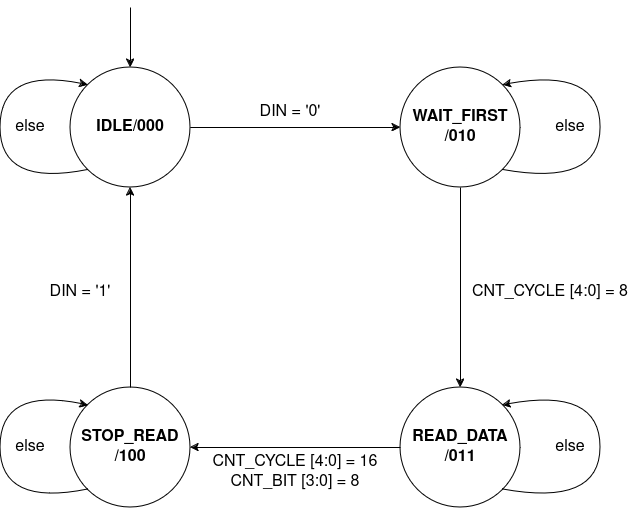

The diagram above was exported from draw.io. Its source (the exported page's mxGraphModel, read from the mxfile embedded in the PNG):
<mxGraphModel dx="1434" dy="759" grid="1" gridSize="10" guides="1" tooltips="1" connect="1" arrows="1" fold="1" page="1" pageScale="1" pageWidth="850" pageHeight="1100" math="0" shadow="0">
  <root>
    <mxCell id="0" />
    <mxCell id="1" parent="0" />
    <mxCell id="ioGyp-gqQDISdZr-QKNe-1" value="" style="ellipse;whiteSpace=wrap;html=1;" vertex="1" parent="1">
      <mxGeometry x="110" y="80" width="120" height="120" as="geometry" />
    </mxCell>
    <mxCell id="ioGyp-gqQDISdZr-QKNe-2" value="&lt;font style=&quot;font-size: 16px;&quot;&gt;&lt;b&gt;IDLE/000&lt;/b&gt;&lt;/font&gt;" style="text;html=1;align=center;verticalAlign=middle;whiteSpace=wrap;rounded=0;" vertex="1" parent="1">
      <mxGeometry x="130" y="125" width="80" height="30" as="geometry" />
    </mxCell>
    <mxCell id="ioGyp-gqQDISdZr-QKNe-3" value="" style="endArrow=classic;html=1;rounded=0;entryX=0.5;entryY=0;entryDx=0;entryDy=0;" edge="1" parent="1" target="ioGyp-gqQDISdZr-QKNe-1">
      <mxGeometry width="50" height="50" relative="1" as="geometry">
        <mxPoint x="170" y="20" as="sourcePoint" />
        <mxPoint x="450" y="370" as="targetPoint" />
      </mxGeometry>
    </mxCell>
    <mxCell id="ioGyp-gqQDISdZr-QKNe-4" value="" style="curved=1;endArrow=classic;html=1;rounded=0;exitX=0;exitY=1;exitDx=0;exitDy=0;entryX=0;entryY=0;entryDx=0;entryDy=0;" edge="1" parent="1" source="ioGyp-gqQDISdZr-QKNe-1" target="ioGyp-gqQDISdZr-QKNe-1">
      <mxGeometry width="50" height="50" relative="1" as="geometry">
        <mxPoint x="400" y="420" as="sourcePoint" />
        <mxPoint x="450" y="370" as="targetPoint" />
        <Array as="points">
          <mxPoint x="40" y="200" />
          <mxPoint x="40" y="80" />
        </Array>
      </mxGeometry>
    </mxCell>
    <mxCell id="ioGyp-gqQDISdZr-QKNe-5" value="" style="endArrow=classic;html=1;rounded=0;exitX=1;exitY=0.5;exitDx=0;exitDy=0;" edge="1" parent="1" source="ioGyp-gqQDISdZr-QKNe-1">
      <mxGeometry width="50" height="50" relative="1" as="geometry">
        <mxPoint x="400" y="420" as="sourcePoint" />
        <mxPoint x="440" y="140" as="targetPoint" />
      </mxGeometry>
    </mxCell>
    <mxCell id="ioGyp-gqQDISdZr-QKNe-6" value="&lt;font style=&quot;font-size: 16px;&quot;&gt;DIN = '0'&lt;br&gt;&lt;/font&gt;" style="text;html=1;align=center;verticalAlign=middle;whiteSpace=wrap;rounded=0;" vertex="1" parent="1">
      <mxGeometry x="290" y="110" width="80" height="30" as="geometry" />
    </mxCell>
    <mxCell id="ioGyp-gqQDISdZr-QKNe-7" value="" style="ellipse;whiteSpace=wrap;html=1;" vertex="1" parent="1">
      <mxGeometry x="440" y="80" width="120" height="120" as="geometry" />
    </mxCell>
    <mxCell id="ioGyp-gqQDISdZr-QKNe-8" value="&lt;div&gt;&lt;font style=&quot;font-size: 16px;&quot;&gt;&lt;b&gt;WAIT_FIRST&lt;/b&gt;&lt;/font&gt;&lt;/div&gt;&lt;div&gt;&lt;font style=&quot;font-size: 16px;&quot;&gt;&lt;b&gt;/010&lt;/b&gt;&lt;/font&gt;&lt;/div&gt;" style="text;html=1;align=center;verticalAlign=middle;whiteSpace=wrap;rounded=0;" vertex="1" parent="1">
      <mxGeometry x="445" y="117.5" width="110" height="45" as="geometry" />
    </mxCell>
    <mxCell id="ioGyp-gqQDISdZr-QKNe-9" value="&lt;font style=&quot;font-size: 16px;&quot;&gt;else&lt;/font&gt;" style="text;html=1;align=center;verticalAlign=middle;whiteSpace=wrap;rounded=0;" vertex="1" parent="1">
      <mxGeometry x="40" y="125" width="60" height="30" as="geometry" />
    </mxCell>
    <mxCell id="ioGyp-gqQDISdZr-QKNe-10" value="" style="curved=1;endArrow=classic;html=1;rounded=0;exitX=1;exitY=1;exitDx=0;exitDy=0;entryX=1;entryY=0;entryDx=0;entryDy=0;" edge="1" parent="1" source="ioGyp-gqQDISdZr-QKNe-7" target="ioGyp-gqQDISdZr-QKNe-7">
      <mxGeometry width="50" height="50" relative="1" as="geometry">
        <mxPoint x="138" y="192" as="sourcePoint" />
        <mxPoint x="138" y="108" as="targetPoint" />
        <Array as="points">
          <mxPoint x="640" y="200" />
          <mxPoint x="640" y="80" />
        </Array>
      </mxGeometry>
    </mxCell>
    <mxCell id="ioGyp-gqQDISdZr-QKNe-11" value="&lt;font style=&quot;font-size: 16px;&quot;&gt;else&lt;/font&gt;" style="text;html=1;align=center;verticalAlign=middle;whiteSpace=wrap;rounded=0;" vertex="1" parent="1">
      <mxGeometry x="580" y="125" width="60" height="30" as="geometry" />
    </mxCell>
    <mxCell id="ioGyp-gqQDISdZr-QKNe-12" value="" style="ellipse;whiteSpace=wrap;html=1;" vertex="1" parent="1">
      <mxGeometry x="440" y="400" width="120" height="120" as="geometry" />
    </mxCell>
    <mxCell id="ioGyp-gqQDISdZr-QKNe-13" value="" style="endArrow=classic;html=1;rounded=0;exitX=0.5;exitY=1;exitDx=0;exitDy=0;entryX=0.5;entryY=0;entryDx=0;entryDy=0;" edge="1" parent="1" source="ioGyp-gqQDISdZr-QKNe-7" target="ioGyp-gqQDISdZr-QKNe-12">
      <mxGeometry width="50" height="50" relative="1" as="geometry">
        <mxPoint x="410" y="300" as="sourcePoint" />
        <mxPoint x="620" y="300" as="targetPoint" />
      </mxGeometry>
    </mxCell>
    <mxCell id="ioGyp-gqQDISdZr-QKNe-16" value="" style="curved=1;endArrow=classic;html=1;rounded=0;exitX=1;exitY=1;exitDx=0;exitDy=0;entryX=1;entryY=0;entryDx=0;entryDy=0;" edge="1" parent="1">
      <mxGeometry width="50" height="50" relative="1" as="geometry">
        <mxPoint x="542" y="502" as="sourcePoint" />
        <mxPoint x="542" y="418" as="targetPoint" />
        <Array as="points">
          <mxPoint x="640" y="520" />
          <mxPoint x="640" y="400" />
        </Array>
      </mxGeometry>
    </mxCell>
    <mxCell id="ioGyp-gqQDISdZr-QKNe-17" value="&lt;font style=&quot;font-size: 16px;&quot;&gt;else&lt;/font&gt;" style="text;html=1;align=center;verticalAlign=middle;whiteSpace=wrap;rounded=0;" vertex="1" parent="1">
      <mxGeometry x="580" y="445" width="60" height="30" as="geometry" />
    </mxCell>
    <mxCell id="ioGyp-gqQDISdZr-QKNe-18" value="&lt;font style=&quot;font-size: 16px;&quot;&gt;CNT_CYCLE [4:0] = 8&lt;br&gt;&lt;/font&gt;" style="text;html=1;align=center;verticalAlign=middle;whiteSpace=wrap;rounded=0;" vertex="1" parent="1">
      <mxGeometry x="510" y="290" width="160" height="30" as="geometry" />
    </mxCell>
    <mxCell id="ioGyp-gqQDISdZr-QKNe-19" value="&lt;div style=&quot;font-size: 16px;&quot;&gt;&lt;font style=&quot;font-size: 16px;&quot;&gt;&lt;b&gt;READ_DATA&lt;/b&gt;&lt;/font&gt;&lt;/div&gt;&lt;div style=&quot;font-size: 16px;&quot;&gt;&lt;font style=&quot;font-size: 16px;&quot;&gt;&lt;b&gt;&lt;font style=&quot;font-size: 16px;&quot;&gt;/011&lt;/font&gt;&lt;br&gt;&lt;/b&gt;&lt;/font&gt;&lt;/div&gt;" style="text;html=1;align=center;verticalAlign=middle;whiteSpace=wrap;rounded=0;" vertex="1" parent="1">
      <mxGeometry x="445" y="437.5" width="110" height="45" as="geometry" />
    </mxCell>
    <mxCell id="ioGyp-gqQDISdZr-QKNe-20" value="" style="endArrow=classic;html=1;rounded=0;entryX=1;entryY=0.5;entryDx=0;entryDy=0;exitX=0;exitY=0.5;exitDx=0;exitDy=0;" edge="1" parent="1" source="ioGyp-gqQDISdZr-QKNe-12" target="ioGyp-gqQDISdZr-QKNe-21">
      <mxGeometry width="50" height="50" relative="1" as="geometry">
        <mxPoint x="400" y="540" as="sourcePoint" />
        <mxPoint x="440" y="459.5" as="targetPoint" />
      </mxGeometry>
    </mxCell>
    <mxCell id="ioGyp-gqQDISdZr-QKNe-21" value="" style="ellipse;whiteSpace=wrap;html=1;" vertex="1" parent="1">
      <mxGeometry x="110" y="400" width="120" height="120" as="geometry" />
    </mxCell>
    <mxCell id="ioGyp-gqQDISdZr-QKNe-22" value="" style="endArrow=classic;html=1;rounded=0;exitX=0.5;exitY=0;exitDx=0;exitDy=0;entryX=0.5;entryY=1;entryDx=0;entryDy=0;" edge="1" parent="1" source="ioGyp-gqQDISdZr-QKNe-21" target="ioGyp-gqQDISdZr-QKNe-1">
      <mxGeometry width="50" height="50" relative="1" as="geometry">
        <mxPoint x="510" y="210" as="sourcePoint" />
        <mxPoint x="510" y="410" as="targetPoint" />
      </mxGeometry>
    </mxCell>
    <mxCell id="ioGyp-gqQDISdZr-QKNe-23" value="&lt;font style=&quot;font-size: 16px;&quot;&gt;CNT_CYCLE [4:0] = 16&lt;br&gt;CNT_BIT [3:0] = 8&lt;br&gt;&lt;/font&gt;" style="text;html=1;align=center;verticalAlign=middle;whiteSpace=wrap;rounded=0;" vertex="1" parent="1">
      <mxGeometry x="250" y="470" width="170" height="30" as="geometry" />
    </mxCell>
    <mxCell id="ioGyp-gqQDISdZr-QKNe-24" value="&lt;div&gt;&lt;b&gt;&lt;font style=&quot;font-size: 16px;&quot;&gt;STOP_READ&lt;/font&gt;&lt;/b&gt;&lt;/div&gt;&lt;div&gt;&lt;b&gt;&lt;font style=&quot;font-size: 16px;&quot;&gt;/100&lt;/font&gt;&lt;/b&gt;&lt;/div&gt;" style="text;html=1;align=center;verticalAlign=middle;whiteSpace=wrap;rounded=0;" vertex="1" parent="1">
      <mxGeometry x="115" y="437.5" width="110" height="45" as="geometry" />
    </mxCell>
    <mxCell id="ioGyp-gqQDISdZr-QKNe-25" value="" style="curved=1;endArrow=classic;html=1;rounded=0;exitX=0;exitY=1;exitDx=0;exitDy=0;entryX=0;entryY=0;entryDx=0;entryDy=0;" edge="1" parent="1">
      <mxGeometry width="50" height="50" relative="1" as="geometry">
        <mxPoint x="128" y="502" as="sourcePoint" />
        <mxPoint x="128" y="418" as="targetPoint" />
        <Array as="points">
          <mxPoint x="40" y="520" />
          <mxPoint x="40" y="400" />
        </Array>
      </mxGeometry>
    </mxCell>
    <mxCell id="ioGyp-gqQDISdZr-QKNe-26" value="&lt;font style=&quot;font-size: 16px;&quot;&gt;else&lt;/font&gt;" style="text;html=1;align=center;verticalAlign=middle;whiteSpace=wrap;rounded=0;" vertex="1" parent="1">
      <mxGeometry x="40" y="445" width="60" height="30" as="geometry" />
    </mxCell>
    <mxCell id="ioGyp-gqQDISdZr-QKNe-27" value="&lt;font style=&quot;font-size: 16px;&quot;&gt;DIN = '1'&lt;br&gt;&lt;/font&gt;" style="text;html=1;align=center;verticalAlign=middle;whiteSpace=wrap;rounded=0;" vertex="1" parent="1">
      <mxGeometry x="80" y="290" width="80" height="30" as="geometry" />
    </mxCell>
  </root>
</mxGraphModel>